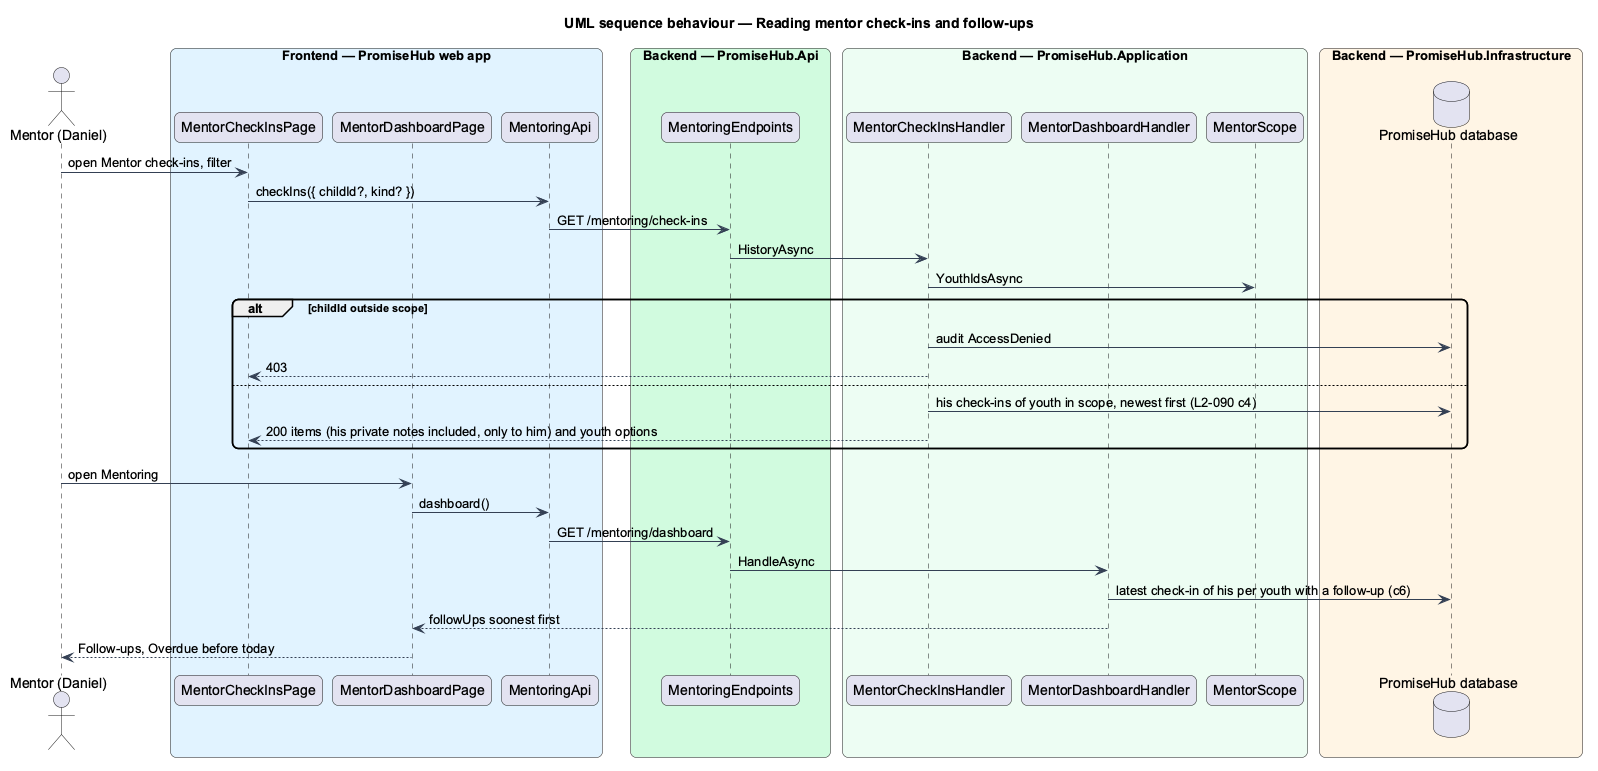

The diagram above was rendered by PlantUML. Its source (embedded in the PNG):
@startuml
title UML sequence behaviour — Reading mentor check-ins and follow-ups
skinparam backgroundColor #FFFFFF
skinparam shadowing false
skinparam roundcorner 12
skinparam defaultFontName Arial
skinparam ArrowColor #344054
actor "Mentor (Daniel)" as actor
box "Frontend — PromiseHub web app" #E0F2FE
  participant "MentorCheckInsPage" as page
  participant "MentorDashboardPage" as dash
  participant "MentoringApi" as mapi
end box
box "Backend — PromiseHub.Api" #D1FADF
  participant "MentoringEndpoints" as ep
end box
box "Backend — PromiseHub.Application" #ECFDF3
  participant "MentorCheckInsHandler" as h
  participant "MentorDashboardHandler" as dh
  participant "MentorScope" as scope
end box
box "Backend — PromiseHub.Infrastructure" #FFF4E5
  database "PromiseHub database" as db
end box
actor -> page : open Mentor check-ins, filter
page -> mapi : checkIns({ childId?, kind? })
mapi -> ep : GET /mentoring/check-ins
ep -> h : HistoryAsync
h -> scope : YouthIdsAsync
alt childId outside scope
  h -> db : audit AccessDenied
  h --> page : 403
else
  h -> db : his check-ins of youth in scope, newest first (L2-090 c4)
  h --> page : 200 items (his private notes included, only to him) and youth options
end
actor -> dash : open Mentoring
dash -> mapi : dashboard()
mapi -> ep : GET /mentoring/dashboard
ep -> dh : HandleAsync
dh -> db : latest check-in of his per youth with a follow-up (c6)
dh --> dash : followUps soonest first
dash --> actor : Follow-ups, Overdue before today
@enduml